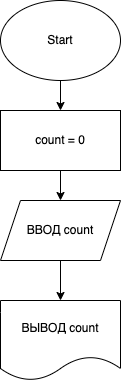

The diagram above was exported from draw.io. Its source (the exported page's mxGraphModel, read from the mxfile embedded in the PNG):
<mxGraphModel dx="642" dy="410" grid="1" gridSize="10" guides="1" tooltips="1" connect="1" arrows="1" fold="1" page="1" pageScale="1" pageWidth="827" pageHeight="1169" math="0" shadow="0">
  <root>
    <mxCell id="0" />
    <mxCell id="1" parent="0" />
    <mxCell id="4" value="" style="edgeStyle=none;html=1;" edge="1" parent="1" source="2" target="3">
      <mxGeometry relative="1" as="geometry" />
    </mxCell>
    <mxCell id="2" value="Start" style="ellipse;whiteSpace=wrap;html=1;" vertex="1" parent="1">
      <mxGeometry x="200" y="10" width="120" height="80" as="geometry" />
    </mxCell>
    <mxCell id="6" value="" style="edgeStyle=none;html=1;" edge="1" parent="1" source="3" target="5">
      <mxGeometry relative="1" as="geometry" />
    </mxCell>
    <mxCell id="3" value="count = 0" style="whiteSpace=wrap;html=1;" vertex="1" parent="1">
      <mxGeometry x="200" y="120" width="120" height="60" as="geometry" />
    </mxCell>
    <mxCell id="8" value="" style="edgeStyle=none;html=1;" edge="1" parent="1" source="5" target="7">
      <mxGeometry relative="1" as="geometry" />
    </mxCell>
    <mxCell id="5" value="ВВОД count" style="shape=parallelogram;perimeter=parallelogramPerimeter;whiteSpace=wrap;html=1;fixedSize=1;" vertex="1" parent="1">
      <mxGeometry x="200" y="210" width="120" height="60" as="geometry" />
    </mxCell>
    <mxCell id="7" value="ВЫВОД count" style="shape=document;whiteSpace=wrap;html=1;boundedLbl=1;" vertex="1" parent="1">
      <mxGeometry x="200" y="310" width="120" height="80" as="geometry" />
    </mxCell>
  </root>
</mxGraphModel>